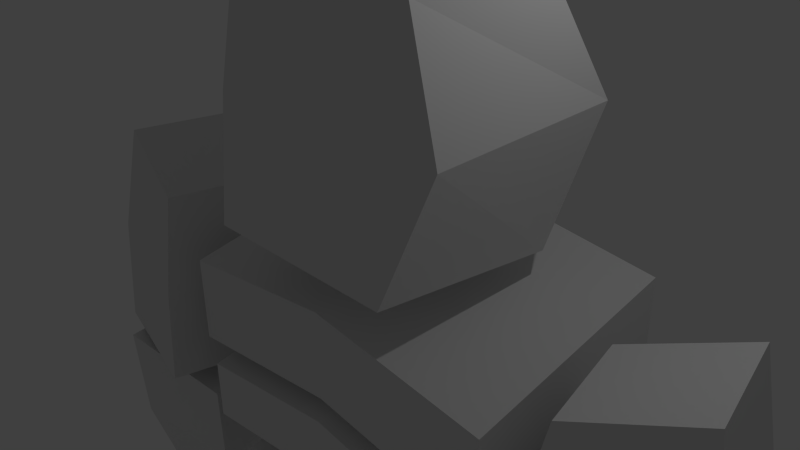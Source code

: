 # Source: deffencer.blend  (saved by Blender 2.69.0; exported with 4.5.12 LTS)
import bpy
from mathutils import Matrix  # noqa: F401  (used for matrix-valued properties, if any)

bpy.ops.wm.read_factory_settings(use_empty=True)
scene = bpy.context.scene
scene.name = 'Scene'

# ---- collections
col_collection_1 = bpy.data.collections.new('Collection 1'); scene.collection.children.link(col_collection_1)

# ---- materials (node trees are filled in below, after node groups)
mat_material = bpy.data.materials.new('Material')
mat_material.alpha_threshold = 0.0
mat_material.use_transparent_shadow = False
mat_material.roughness = 0.5
mat_material.line_color = (0.0, 0.0, 0.0, 1.0)

# ---- material node trees

# ---- world
world_world = bpy.data.worlds.new('World'); scene.world = world_world
world_world.color = (0.05088, 0.05088, 0.05088)
world_world.use_sun_shadow = False
world_world.sun_shadow_jitter_overblur = 0.0
world_world.cycles.sampling_method = 'MANUAL'
world_world.cycles.sample_map_resolution = 256

# ---- cameras
cam_camera = bpy.data.cameras.new('Camera')
cam_camera.clip_end = 100.0
cam_camera.lens = 35.0
cam_camera.sensor_width = 32.0
cam_camera.sensor_height = 18.0
cam_camera.ortho_scale = 7.314
cam_camera.dof.focus_distance = 0.0
cam_camera.dof.aperture_fstop = 128.0

# ---- lights
light_lamp = bpy.data.lights.new('Lamp', 'POINT')
light_lamp.transmission_factor = 0.0
light_lamp.cutoff_distance = 30.0
light_lamp.energy = 100.0
light_lamp.shadow_buffer_clip_start = 1.001
light_lamp.shadow_soft_size = 0.1
light_lamp.shadow_maximum_resolution = 0.006
light_lamp.use_absolute_resolution = True
light_lamp.cycles.use_multiple_importance_sampling = False

# ---- meshes
me_cube = bpy.data.meshes.new('Cube')
me_cube.from_pydata([(1.37, 1.0, -1.0), (1.174, -1.0, -0.9284), (1.37, 0.6096, 2.059), (1.174, -0.6096, 1.67), (1.975, 1.418, -3.896), (1.975, -0.8379, -3.896), (2.179, 1.787, -1.291), (2.179, -0.7849, -1.817), (2.179, 1.787, -2.87), (2.179, -0.7849, -2.87), (1.975, 1.418, -2.671), (1.975, -0.8379, -3.14), (1.55, 0.9827, -5.123), (1.55, -0.9827, -5.123), (1.55, 0.9827, -3.774), (1.55, -0.9827, -4.29), (2.619, -1.096, -3.57), (2.214, 0.6911, -3.57), (4.001, 1.096, -3.57), (4.406, -0.6911, -3.57), (2.848, -0.7316, -1.258), (2.578, 0.4615, -1.258), (3.771, 0.7316, -0.782), (4.042, -0.4615, -0.782), (3.994, -0.956, -3.631), (4.266, 0.6844, -3.631), (2.625, 0.956, -3.886), (2.354, -0.6844, -3.886), (3.709, -0.5582, -6.187), (3.868, 0.3996, -6.187), (2.91, 0.5582, -6.187), (2.752, -0.3996, -6.187), (4.106, -0.8878, -6.246), (4.106, 0.04152, -6.246), (3.508, 0.04152, -6.246), (3.508, -0.8878, -6.246), (3.626, -0.8063, -8.585), (3.626, -0.03999, -8.585), (3.132, -0.03999, -8.585), (3.132, -0.8063, -8.585), (4.082, -0.95, -7.442), (4.082, 0.1038, -7.442), (3.403, 0.1038, -7.442), (3.403, -0.95, -7.442), (4.096, 0.2393, -6.287), (4.096, 1.169, -6.287), (3.498, 1.169, -6.287), (3.498, 0.2393, -6.287), (3.616, 0.3208, -8.625), (3.616, 1.087, -8.625), (3.122, 1.087, -8.625), (3.122, 0.3208, -8.625), (4.119, 0.1039, -7.483), (4.119, 1.304, -7.483), (3.346, 1.304, -7.483), (3.346, 0.1039, -7.483), (2.51, -0.4222, -6.241), (2.51, 0.4263, -6.241), (2.941, 0.4263, -6.241), (2.941, -0.4222, -6.241), (2.856, -0.3478, -7.927), (2.856, 0.3519, -7.927), (3.211, 0.3519, -7.927), (3.211, -0.3478, -7.927), (2.461, -0.6086, -7.104), (2.461, 0.6127, -7.104), (3.082, 0.6127, -7.104), (3.082, -0.6086, -7.104), (0.1329, -0.6641, -6.247), (1.31, -0.6641, -5.755), (1.31, 0.3034, -5.755), (0.1329, 0.3034, -6.247), (0.2909, -0.1204, -11.65), (2.095, -0.1204, -11.65), (2.04, 1.389, -12.39), (0.2362, 1.389, -12.39), (0.07951, -0.8462, -8.965), (2.558, -0.8462, -8.965), (2.558, 0.693, -8.965), (0.07951, 0.693, -8.965), (1.391, 0.6043, -6.03), (1.391, -1.085, -6.03), (1.391, 0.6043, -4.886), (1.391, -1.085, -5.324), (0.5339, -0.9996, -12.66), (1.821, -0.9996, -12.66), (1.821, -1.797, -12.09), (0.5339, -1.797, -12.09), (2.683, -0.9934, -2.441), (2.316, 0.6266, -2.441), (3.936, 0.9934, -2.149), (4.303, -0.6266, -2.149), (3.953, -0.898, -4.907), (4.208, 0.6429, -4.907), (2.667, 0.898, -5.038), (2.412, -0.6429, -5.038), (1.713, 1.352, 0.5296), (1.522, -0.6381, 0.3473), (1.982, -0.8089, -7.302), (1.982, 0.5519, -7.302), (0.07065, 0.5519, -7.664), (0.07065, -0.8089, -7.664), (0.2178, -0.7662, -10.17), (2.307, -0.7662, -10.17), (2.259, 1.324, -10.81), (0.1699, 1.324, -10.81), (-1.37, 1.0, -1.0), (-1.174, -1.0, -0.9284), (-1.37, 0.6096, 2.059), (-1.174, -0.6096, 1.67), (-1.975, 1.418, -3.896), (-1.975, -0.8379, -3.896), (-2.179, 1.787, -1.291), (-2.179, -0.7849, -1.817), (-2.179, 1.787, -2.87), (-2.179, -0.7849, -2.87), (-1.975, 1.418, -2.671), (-1.975, -0.8379, -3.14), (-1.55, 0.9827, -5.123), (-1.55, -0.9827, -5.123), (-1.55, 0.9827, -3.774), (-1.55, -0.9827, -4.29), (-2.619, -1.096, -3.57), (-2.214, 0.6911, -3.57), (-4.001, 1.096, -3.57), (-4.406, -0.6911, -3.57), (-2.848, -0.7316, -1.258), (-2.578, 0.4615, -1.258), (-3.771, 0.7316, -0.782), (-4.042, -0.4615, -0.782), (-3.994, -0.956, -3.631), (-4.266, 0.6844, -3.631), (-2.625, 0.956, -3.886), (-2.354, -0.6844, -3.886), (-3.709, -0.5582, -6.187), (-3.868, 0.3996, -6.187), (-2.91, 0.5582, -6.187), (-2.752, -0.3996, -6.187), (-4.106, -0.8878, -6.246), (-4.106, 0.04152, -6.246), (-3.508, 0.04152, -6.246), (-3.508, -0.8878, -6.246), (-3.626, -0.8063, -8.585), (-3.626, -0.03999, -8.585), (-3.132, -0.03999, -8.585), (-3.132, -0.8063, -8.585), (-4.082, -0.95, -7.442), (-4.082, 0.1038, -7.442), (-3.403, 0.1038, -7.442), (-3.403, -0.95, -7.442), (-4.096, 0.2393, -6.287), (-4.096, 1.169, -6.287), (-3.498, 1.169, -6.287), (-3.498, 0.2393, -6.287), (-3.616, 0.3208, -8.625), (-3.616, 1.087, -8.625), (-3.122, 1.087, -8.625), (-3.122, 0.3208, -8.625), (-4.119, 0.1039, -7.483), (-4.119, 1.304, -7.483), (-3.346, 1.304, -7.483), (-3.346, 0.1039, -7.483), (-2.51, -0.4222, -6.241), (-2.51, 0.4263, -6.241), (-2.941, 0.4263, -6.241), (-2.941, -0.4222, -6.241), (-2.856, -0.3478, -7.927), (-2.856, 0.3519, -7.927), (-3.211, 0.3519, -7.927), (-3.211, -0.3478, -7.927), (-2.461, -0.6086, -7.104), (-2.461, 0.6127, -7.104), (-3.082, 0.6127, -7.104), (-3.082, -0.6086, -7.104), (-0.1329, -0.6641, -6.247), (-1.31, -0.6641, -5.755), (-1.31, 0.3034, -5.755), (-0.1329, 0.3034, -6.247), (-0.2909, -0.1204, -11.65), (-2.095, -0.1204, -11.65), (-2.04, 1.389, -12.39), (-0.2362, 1.389, -12.39), (-0.07951, -0.8462, -8.965), (-2.558, -0.8462, -8.965), (-2.558, 0.693, -8.965), (-0.07951, 0.693, -8.965), (-1.391, 0.6043, -6.03), (-1.391, -1.085, -6.03), (-1.391, 0.6043, -4.886), (-1.391, -1.085, -5.324), (-0.5339, -0.9996, -12.66), (-1.821, -0.9996, -12.66), (-1.821, -1.797, -12.09), (-0.5339, -1.797, -12.09), (1.788e-07, 1.0, -1.0), (0.0, -1.0, -0.9284), (0.0, 0.6096, 2.059), (0.0, -0.6096, 1.67), (0.0, 1.418, -3.626), (0.0, -0.8379, -3.626), (0.0, 1.787, -1.02), (0.0, -0.7849, -1.547), (0.0, -0.7849, -2.599), (0.0, 1.787, -2.599), (0.0, -0.8379, -2.869), (0.0, 1.418, -2.4), (0.0, 0.9827, -4.852), (0.0, -0.9827, -4.852), (0.0, -0.9827, -4.02), (0.0, 0.9827, -3.504), (0.0, 0.6043, -5.76), (0.0, -1.085, -5.76), (0.0, -1.085, -5.053), (0.0, 0.6043, -4.616), (-2.683, -0.9934, -2.441), (-2.316, 0.6266, -2.441), (-3.936, 0.9934, -2.149), (-4.303, -0.6266, -2.149), (-3.953, -0.898, -4.907), (-4.208, 0.6429, -4.907), (-2.667, 0.898, -5.038), (-2.412, -0.6429, -5.038), (-1.713, 1.352, 0.5296), (-1.522, -0.6381, 0.3473), (0.0, -0.6381, 0.3473), (0.0, 1.352, 0.5296), (-1.982, -0.8089, -7.302), (-1.982, 0.5519, -7.302), (-0.07065, 0.5519, -7.664), (-0.07065, -0.8089, -7.664), (-0.2178, -0.7662, -10.17), (-2.307, -0.7662, -10.17), (-2.259, 1.324, -10.81), (-0.1699, 1.324, -10.81)], [], [(96, 2, 3, 97), (0, 1, 195, 194), (2, 196, 197, 3), (97, 3, 197, 224), (96, 0, 194, 225), (8, 6, 7, 9), (4, 5, 199, 198), (6, 200, 201, 7), (9, 7, 201, 202), (10, 4, 198, 205), (12, 13, 207, 206), (8, 9, 202, 203), (6, 8, 203, 200), (204, 11, 10, 205), (4, 10, 11, 5), (5, 11, 204, 199), (14, 12, 206, 209), (208, 15, 14, 209), (12, 14, 15, 13), (13, 15, 208, 207), (88, 89, 17, 16), (89, 90, 18, 17), (90, 91, 19, 18), (91, 88, 16, 19), (16, 17, 18, 19), (23, 22, 21, 20), (92, 93, 25, 24), (93, 94, 26, 25), (94, 95, 27, 26), (95, 92, 24, 27), (24, 25, 26, 27), (31, 30, 29, 28), (40, 41, 33, 32), (41, 42, 34, 33), (42, 43, 35, 34), (43, 40, 32, 35), (32, 33, 34, 35), (39, 38, 37, 36), (36, 37, 41, 40), (37, 38, 42, 41), (38, 39, 43, 42), (39, 36, 40, 43), (52, 53, 45, 44), (53, 54, 46, 45), (54, 55, 47, 46), (55, 52, 44, 47), (44, 45, 46, 47), (51, 50, 49, 48), (48, 49, 53, 52), (49, 50, 54, 53), (50, 51, 55, 54), (51, 48, 52, 55), (64, 65, 57, 56), (65, 66, 58, 57), (66, 67, 59, 58), (67, 64, 56, 59), (56, 57, 58, 59), (63, 62, 61, 60), (60, 61, 65, 64), (61, 62, 66, 65), (62, 63, 67, 66), (63, 60, 64, 67), (101, 98, 69, 68), (98, 99, 70, 69), (99, 100, 71, 70), (100, 101, 68, 71), (68, 69, 70, 71), (72, 75, 84, 87), (102, 103, 77, 76), (103, 104, 78, 77), (104, 105, 79, 78), (105, 102, 76, 79), (80, 81, 211, 210), (82, 80, 210, 213), (212, 83, 82, 213), (80, 82, 83, 81), (81, 83, 212, 211), (73, 72, 87, 86), (74, 73, 86, 85), (75, 74, 85, 84), (84, 85, 86, 87), (20, 21, 89, 88), (21, 22, 90, 89), (22, 23, 91, 90), (23, 20, 88, 91), (28, 29, 93, 92), (29, 30, 94, 93), (30, 31, 95, 94), (31, 28, 92, 95), (0, 96, 97, 1), (1, 97, 224, 195), (2, 96, 225, 196), (76, 77, 98, 101), (77, 78, 99, 98), (78, 79, 100, 99), (79, 76, 101, 100), (72, 73, 103, 102), (73, 74, 104, 103), (74, 75, 105, 104), (75, 72, 102, 105), (222, 223, 109, 108), (106, 194, 195, 107), (108, 109, 197, 196), (223, 224, 197, 109), (222, 225, 194, 106), (114, 115, 113, 112), (110, 198, 199, 111), (112, 113, 201, 200), (115, 202, 201, 113), (116, 205, 198, 110), (118, 206, 207, 119), (114, 203, 202, 115), (112, 200, 203, 114), (204, 205, 116, 117), (110, 111, 117, 116), (111, 199, 204, 117), (120, 209, 206, 118), (208, 209, 120, 121), (118, 119, 121, 120), (119, 207, 208, 121), (214, 122, 123, 215), (215, 123, 124, 216), (216, 124, 125, 217), (217, 125, 122, 214), (122, 125, 124, 123), (129, 126, 127, 128), (218, 130, 131, 219), (219, 131, 132, 220), (220, 132, 133, 221), (221, 133, 130, 218), (130, 133, 132, 131), (137, 134, 135, 136), (146, 138, 139, 147), (147, 139, 140, 148), (148, 140, 141, 149), (149, 141, 138, 146), (138, 141, 140, 139), (145, 142, 143, 144), (142, 146, 147, 143), (143, 147, 148, 144), (144, 148, 149, 145), (145, 149, 146, 142), (158, 150, 151, 159), (159, 151, 152, 160), (160, 152, 153, 161), (161, 153, 150, 158), (150, 153, 152, 151), (157, 154, 155, 156), (154, 158, 159, 155), (155, 159, 160, 156), (156, 160, 161, 157), (157, 161, 158, 154), (170, 162, 163, 171), (171, 163, 164, 172), (172, 164, 165, 173), (173, 165, 162, 170), (162, 165, 164, 163), (169, 166, 167, 168), (166, 170, 171, 167), (167, 171, 172, 168), (168, 172, 173, 169), (169, 173, 170, 166), (229, 174, 175, 226), (226, 175, 176, 227), (227, 176, 177, 228), (228, 177, 174, 229), (174, 177, 176, 175), (178, 193, 190, 181), (230, 182, 183, 231), (231, 183, 184, 232), (232, 184, 185, 233), (233, 185, 182, 230), (186, 210, 211, 187), (188, 213, 210, 186), (212, 213, 188, 189), (186, 187, 189, 188), (187, 211, 212, 189), (179, 192, 193, 178), (180, 191, 192, 179), (181, 190, 191, 180), (190, 193, 192, 191), (126, 214, 215, 127), (127, 215, 216, 128), (128, 216, 217, 129), (129, 217, 214, 126), (134, 218, 219, 135), (135, 219, 220, 136), (136, 220, 221, 137), (137, 221, 218, 134), (106, 107, 223, 222), (107, 195, 224, 223), (108, 196, 225, 222), (182, 229, 226, 183), (183, 226, 227, 184), (184, 227, 228, 185), (185, 228, 229, 182), (178, 230, 231, 179), (179, 231, 232, 180), (180, 232, 233, 181), (181, 233, 230, 178)])
_uv = me_cube.uv_layers.new(name='UVMap')
_uv.uv.foreach_set('vector', [0.2258, 0.7728, 0.2413, 0.8252, 0.1069, 0.8381, 0.09571, 0.8003, 0.2274, 0.968, 0.1457, 0.96, 0.1457, 0.9272, 0.2274, 0.9272, 0.2413, 0.8252, 0.2413, 0.8912, 0.1069, 0.8912, 0.1069, 0.8381, 0.06743, 0.8381, 0.1069, 0.8381, 0.1069, 0.8912, 0.06743, 0.8912, 0.2959, 0.8252, 0.3505, 0.8252, 0.3505, 0.8912, 0.2959, 0.8912, 0.3222, 0.5779, 0.3222, 0.6278, 0.1805, 0.6112, 0.1805, 0.5779, 0.9786, 0.7579, 0.9786, 0.9743, 0.8381, 0.9743, 0.8381, 0.7579, 0.971, 0.7631, 0.8289, 0.7631, 0.8289, 0.9837, 0.971, 0.9837, 0.1805, 0.5779, 0.1805, 0.6112, 0.08859, 0.6112, 0.08859, 0.5779, 0.3213, 0.6323, 0.3213, 0.5802, 0.4179, 0.5802, 0.4179, 0.6323, 0.9629, 0.7368, 0.9629, 0.9693, 0.8401, 0.9693, 0.8401, 0.7368, 0.9791, 0.7595, 0.9791, 0.9786, 0.8371, 0.9786, 0.8371, 0.7595, 0.3222, 0.6278, 0.3222, 0.5779, 0.4141, 0.5779, 0.4141, 0.6278, 0.8282, 0.9557, 0.9528, 0.9557, 0.9528, 0.7618, 0.8282, 0.7618, 0.3213, 0.5802, 0.3213, 0.6323, 0.1726, 0.6124, 0.1726, 0.5802, 0.1726, 0.5802, 0.1726, 0.6124, 0.076, 0.6124, 0.076, 0.5802, 0.3427, 0.6339, 0.3427, 0.5818, 0.4325, 0.5818, 0.4325, 0.6339, 0.8446, 0.9741, 0.9633, 0.9741, 0.9633, 0.7468, 0.8446, 0.7468, 0.3427, 0.5818, 0.3427, 0.6339, 0.1727, 0.614, 0.1727, 0.5818, 0.1727, 0.5818, 0.1727, 0.614, 0.08291, 0.614, 0.08291, 0.5818, 0.8224, 0.2488, 0.735, 0.2306, 0.7464, 0.1549, 0.8422, 0.1749, 0.735, 0.2306, 0.6447, 0.2379, 0.649, 0.1458, 0.7464, 0.1549, 0.6447, 0.2379, 0.5554, 0.2379, 0.5511, 0.1458, 0.649, 0.1458, 0.5554, 0.2379, 0.465, 0.2306, 0.4537, 0.1549, 0.5511, 0.1458, 0.5511, 0.04798, 0.649, 0.04798, 0.649, 0.1458, 0.5511, 0.1458, 0.5597, 0.3299, 0.6404, 0.3299, 0.6404, 0.4165, 0.5597, 0.4165, 0.5126, 0.7866, 0.5996, 0.7866, 0.6038, 0.8887, 0.5084, 0.8887, 0.5996, 0.7866, 0.6857, 0.7722, 0.6976, 0.8664, 0.6038, 0.8887, 0.6857, 0.7722, 0.7714, 0.7575, 0.7916, 0.8502, 0.6976, 0.8664, 0.4265, 0.7722, 0.5126, 0.7866, 0.5084, 0.8887, 0.4145, 0.8664, 0.5084, 0.8887, 0.6038, 0.8887, 0.6038, 0.9852, 0.5084, 0.9852, 0.5168, 0.6059, 0.5954, 0.6059, 0.5954, 0.6845, 0.5168, 0.6845, 0.763, 0.4699, 0.817, 0.4778, 0.8119, 0.5551, 0.7505, 0.548, 0.817, 0.4778, 0.853, 0.4739, 0.8519, 0.5542, 0.8119, 0.5551, 0.853, 0.4739, 0.9123, 0.4731, 0.9114, 0.5548, 0.8519, 0.5542, 0.9123, 0.4731, 0.9488, 0.4774, 0.9509, 0.5568, 0.9114, 0.5548, 0.911, 0.5932, 0.8515, 0.5925, 0.8519, 0.5542, 0.9114, 0.5548, 0.9069, 0.3935, 0.858, 0.3935, 0.858, 0.362, 0.9069, 0.362, 0.7778, 0.3925, 0.8272, 0.4003, 0.817, 0.4778, 0.763, 0.4699, 0.8272, 0.4003, 0.858, 0.3935, 0.853, 0.4739, 0.817, 0.4778, 0.858, 0.3935, 0.9069, 0.3935, 0.9123, 0.4731, 0.853, 0.4739, 0.9069, 0.3935, 0.9374, 0.3998, 0.9488, 0.4774, 0.9123, 0.4731, 0.765, 0.464, 0.819, 0.472, 0.8139, 0.5492, 0.7525, 0.5421, 0.819, 0.472, 0.855, 0.4681, 0.8539, 0.5484, 0.8139, 0.5492, 0.855, 0.4681, 0.9143, 0.4672, 0.9134, 0.549, 0.8539, 0.5484, 0.9143, 0.4672, 0.9508, 0.4715, 0.9529, 0.5509, 0.9134, 0.549, 0.913, 0.5873, 0.8535, 0.5867, 0.8539, 0.5484, 0.9134, 0.549, 0.9089, 0.3876, 0.86, 0.3876, 0.86, 0.3561, 0.9089, 0.3561, 0.7798, 0.3866, 0.8292, 0.3944, 0.819, 0.472, 0.765, 0.464, 0.8292, 0.3944, 0.86, 0.3876, 0.855, 0.4681, 0.819, 0.472, 0.86, 0.3876, 0.9089, 0.3876, 0.9143, 0.4672, 0.855, 0.4681, 0.9089, 0.3876, 0.9394, 0.394, 0.9508, 0.4715, 0.9143, 0.4672, 0.9659, 0.482, 0.9012, 0.4706, 0.9071, 0.3974, 0.9806, 0.4079, 0.9012, 0.4706, 0.8671, 0.4737, 0.8691, 0.3977, 0.9071, 0.3974, 0.8671, 0.4737, 0.7957, 0.474, 0.7971, 0.3964, 0.8691, 0.3977, 0.7957, 0.474, 0.7611, 0.4699, 0.7595, 0.3943, 0.7971, 0.3964, 0.9065, 0.3227, 0.9071, 0.3974, 0.8691, 0.3977, 0.8686, 0.323, 0.872, 0.6079, 0.8605, 0.55, 0.89, 0.5441, 0.9014, 0.6021, 0.9492, 0.5551, 0.89, 0.5441, 0.9012, 0.4706, 0.9659, 0.482, 0.89, 0.5441, 0.8605, 0.55, 0.8671, 0.4737, 0.9012, 0.4706, 0.8605, 0.55, 0.8013, 0.5495, 0.7957, 0.474, 0.8671, 0.4737, 0.8013, 0.5495, 0.7723, 0.5436, 0.7611, 0.4699, 0.7957, 0.474, 0.1401, 0.3929, 0.1974, 0.4089, 0.1892, 0.4797, 0.1364, 0.455, 0.1974, 0.4089, 0.239, 0.4114, 0.2335, 0.4825, 0.1892, 0.4797, 0.03667, 0.3967, 0.09783, 0.3874, 0.09245, 0.4505, 0.03804, 0.4694, 0.09783, 0.3874, 0.1401, 0.3929, 0.1364, 0.455, 0.09245, 0.4505, 0.1364, 0.455, 0.1892, 0.4797, 0.1705, 0.5196, 0.1178, 0.495, 0.1583, 0.1648, 0.0787, 0.1679, 0.1336, 0.08518, 0.1668, 0.06487, 0.151, 0.2478, 0.2184, 0.2491, 0.2056, 0.3381, 0.1437, 0.3308, 0.2184, 0.2491, 0.2929, 0.2506, 0.2445, 0.3403, 0.2056, 0.3381, 0.03531, 0.2397, 0.09096, 0.246, 0.1032, 0.3242, 0.03531, 0.324, 0.09096, 0.246, 0.151, 0.2478, 0.1437, 0.3308, 0.1032, 0.3242, 0.9686, 0.7489, 0.9686, 0.9759, 0.8504, 0.9759, 0.8504, 0.7489, 0.3369, 0.6376, 0.3369, 0.5772, 0.4289, 0.5772, 0.4289, 0.6376, 0.8365, 0.9801, 0.9626, 0.9801, 0.9626, 0.7342, 0.8365, 0.7342, 0.3369, 0.5772, 0.3369, 0.6376, 0.1603, 0.6145, 0.1603, 0.5772, 0.1603, 0.5772, 0.1603, 0.6145, 0.0683, 0.6145, 0.0683, 0.5772, 0.2311, 0.1602, 0.1583, 0.1648, 0.1668, 0.06487, 0.2026, 0.05507, 0.3412, 0.1609, 0.2311, 0.1602, 0.2026, 0.05507, 0.2395, 0.06987, 0.0787, 0.1679, 0.03531, 0.1554, 0.09701, 0.05573, 0.1336, 0.08518, 0.1569, 0.02873, 0.1927, 0.01893, 0.2026, 0.05507, 0.1668, 0.06487, 0.8027, 0.3227, 0.7237, 0.3062, 0.735, 0.2306, 0.8224, 0.2488, 0.7237, 0.3062, 0.6404, 0.3299, 0.6447, 0.2379, 0.735, 0.2306, 0.6404, 0.3299, 0.5597, 0.3299, 0.5554, 0.2379, 0.6447, 0.2379, 0.5597, 0.3299, 0.4764, 0.3062, 0.465, 0.2306, 0.5554, 0.2379, 0.5168, 0.6845, 0.5954, 0.6845, 0.5996, 0.7866, 0.5126, 0.7866, 0.5954, 0.6845, 0.6738, 0.6781, 0.6857, 0.7722, 0.5996, 0.7866, 0.6738, 0.6781, 0.7513, 0.6648, 0.7714, 0.7575, 0.6857, 0.7722, 0.4384, 0.6781, 0.5168, 0.6845, 0.5126, 0.7866, 0.4265, 0.7722, 0.2103, 0.7204, 0.2258, 0.7728, 0.09571, 0.8003, 0.08453, 0.7625, 0.02798, 0.8381, 0.06743, 0.8381, 0.06743, 0.8912, 0.02798, 0.8912, 0.2413, 0.8252, 0.2959, 0.8252, 0.2959, 0.8912, 0.2413, 0.8912, 0.1437, 0.3308, 0.2056, 0.3381, 0.1974, 0.4089, 0.1401, 0.3929, 0.2056, 0.3381, 0.2445, 0.3403, 0.239, 0.4114, 0.1974, 0.4089, 0.03531, 0.324, 0.1032, 0.3242, 0.09783, 0.3874, 0.03667, 0.3967, 0.1032, 0.3242, 0.1437, 0.3308, 0.1401, 0.3929, 0.09783, 0.3874, 0.1583, 0.1648, 0.2311, 0.1602, 0.2184, 0.2491, 0.151, 0.2478, 0.2311, 0.1602, 0.3412, 0.1609, 0.2929, 0.2506, 0.2184, 0.2491, 0.03531, 0.1554, 0.0787, 0.1679, 0.09096, 0.246, 0.03531, 0.2397, 0.0787, 0.1679, 0.1583, 0.1648, 0.151, 0.2478, 0.09096, 0.246, 0.2258, 0.7728, 0.09571, 0.8003, 0.1069, 0.8381, 0.2413, 0.8252, 0.2274, 0.968, 0.2274, 0.9272, 0.1457, 0.9272, 0.1457, 0.96, 0.2413, 0.8252, 0.1069, 0.8381, 0.1069, 0.8912, 0.2413, 0.8912, 0.06743, 0.8381, 0.06743, 0.8912, 0.1069, 0.8912, 0.1069, 0.8381, 0.2959, 0.8252, 0.2959, 0.8912, 0.3505, 0.8912, 0.3505, 0.8252, 0.3222, 0.5779, 0.1805, 0.5779, 0.1805, 0.6112, 0.3222, 0.6278, 0.9786, 0.7579, 0.8381, 0.7579, 0.8381, 0.9743, 0.9786, 0.9743, 0.971, 0.7631, 0.971, 0.9837, 0.8289, 0.9837, 0.8289, 0.7631, 0.1805, 0.5779, 0.08859, 0.5779, 0.08859, 0.6112, 0.1805, 0.6112, 0.3213, 0.6323, 0.4179, 0.6323, 0.4179, 0.5802, 0.3213, 0.5802, 0.9629, 0.7368, 0.8401, 0.7368, 0.8401, 0.9693, 0.9629, 0.9693, 0.9791, 0.7595, 0.8371, 0.7595, 0.8371, 0.9786, 0.9791, 0.9786, 0.3222, 0.6278, 0.4141, 0.6278, 0.4141, 0.5779, 0.3222, 0.5779, 0.8282, 0.9557, 0.8282, 0.7618, 0.9528, 0.7618, 0.9528, 0.9557, 0.3213, 0.5802, 0.1726, 0.5802, 0.1726, 0.6124, 0.3213, 0.6323, 0.1726, 0.5802, 0.076, 0.5802, 0.076, 0.6124, 0.1726, 0.6124, 0.3427, 0.6339, 0.4325, 0.6339, 0.4325, 0.5818, 0.3427, 0.5818, 0.8446, 0.9741, 0.8446, 0.7468, 0.9633, 0.7468, 0.9633, 0.9741, 0.3427, 0.5818, 0.1727, 0.5818, 0.1727, 0.614, 0.3427, 0.6339, 0.1727, 0.5818, 0.08291, 0.5818, 0.08291, 0.614, 0.1727, 0.614, 0.8224, 0.2488, 0.8422, 0.1749, 0.7464, 0.1549, 0.735, 0.2306, 0.735, 0.2306, 0.7464, 0.1549, 0.649, 0.1458, 0.6447, 0.2379, 0.6447, 0.2379, 0.649, 0.1458, 0.5511, 0.1458, 0.5554, 0.2379, 0.5554, 0.2379, 0.5511, 0.1458, 0.4537, 0.1549, 0.465, 0.2306, 0.5511, 0.04798, 0.5511, 0.1458, 0.649, 0.1458, 0.649, 0.04798, 0.5597, 0.3299, 0.5597, 0.4165, 0.6404, 0.4165, 0.6404, 0.3299, 0.5126, 0.7866, 0.5084, 0.8887, 0.6038, 0.8887, 0.5996, 0.7866, 0.5996, 0.7866, 0.6038, 0.8887, 0.6976, 0.8664, 0.6857, 0.7722, 0.6857, 0.7722, 0.6976, 0.8664, 0.7916, 0.8502, 0.7714, 0.7575, 0.4265, 0.7722, 0.4145, 0.8664, 0.5084, 0.8887, 0.5126, 0.7866, 0.5084, 0.8887, 0.5084, 0.9852, 0.6038, 0.9852, 0.6038, 0.8887, 0.5168, 0.6059, 0.5168, 0.6845, 0.5954, 0.6845, 0.5954, 0.6059, 0.763, 0.4699, 0.7505, 0.548, 0.8119, 0.5551, 0.817, 0.4778, 0.817, 0.4778, 0.8119, 0.5551, 0.8519, 0.5542, 0.853, 0.4739, 0.853, 0.4739, 0.8519, 0.5542, 0.9114, 0.5548, 0.9123, 0.4731, 0.9123, 0.4731, 0.9114, 0.5548, 0.9509, 0.5568, 0.9488, 0.4774, 0.911, 0.5932, 0.9114, 0.5548, 0.8519, 0.5542, 0.8515, 0.5925, 0.9069, 0.3935, 0.9069, 0.362, 0.858, 0.362, 0.858, 0.3935, 0.7778, 0.3925, 0.763, 0.4699, 0.817, 0.4778, 0.8272, 0.4003, 0.8272, 0.4003, 0.817, 0.4778, 0.853, 0.4739, 0.858, 0.3935, 0.858, 0.3935, 0.853, 0.4739, 0.9123, 0.4731, 0.9069, 0.3935, 0.9069, 0.3935, 0.9123, 0.4731, 0.9488, 0.4774, 0.9374, 0.3998, 0.765, 0.464, 0.7525, 0.5421, 0.8139, 0.5492, 0.819, 0.472, 0.819, 0.472, 0.8139, 0.5492, 0.8539, 0.5484, 0.855, 0.4681, 0.855, 0.4681, 0.8539, 0.5484, 0.9134, 0.549, 0.9143, 0.4672, 0.9143, 0.4672, 0.9134, 0.549, 0.9529, 0.5509, 0.9508, 0.4715, 0.913, 0.5873, 0.9134, 0.549, 0.8539, 0.5484, 0.8535, 0.5867, 0.9089, 0.3876, 0.9089, 0.3561, 0.86, 0.3561, 0.86, 0.3876, 0.7798, 0.3866, 0.765, 0.464, 0.819, 0.472, 0.8292, 0.3944, 0.8292, 0.3944, 0.819, 0.472, 0.855, 0.4681, 0.86, 0.3876, 0.86, 0.3876, 0.855, 0.4681, 0.9143, 0.4672, 0.9089, 0.3876, 0.9089, 0.3876, 0.9143, 0.4672, 0.9508, 0.4715, 0.9394, 0.394, 0.9659, 0.482, 0.9806, 0.4079, 0.9071, 0.3974, 0.9012, 0.4706, 0.9012, 0.4706, 0.9071, 0.3974, 0.8691, 0.3977, 0.8671, 0.4737, 0.8671, 0.4737, 0.8691, 0.3977, 0.7971, 0.3964, 0.7957, 0.474, 0.7957, 0.474, 0.7971, 0.3964, 0.7595, 0.3943, 0.7611, 0.4699, 0.9065, 0.3227, 0.8686, 0.323, 0.8691, 0.3977, 0.9071, 0.3974, 0.872, 0.6079, 0.9014, 0.6021, 0.89, 0.5441, 0.8605, 0.55, 0.9492, 0.5551, 0.9659, 0.482, 0.9012, 0.4706, 0.89, 0.5441, 0.89, 0.5441, 0.9012, 0.4706, 0.8671, 0.4737, 0.8605, 0.55, 0.8605, 0.55, 0.8671, 0.4737, 0.7957, 0.474, 0.8013, 0.5495, 0.8013, 0.5495, 0.7957, 0.474, 0.7611, 0.4699, 0.7723, 0.5436, 0.1401, 0.3929, 0.1364, 0.455, 0.1892, 0.4797, 0.1974, 0.4089, 0.1974, 0.4089, 0.1892, 0.4797, 0.2335, 0.4825, 0.239, 0.4114, 0.03667, 0.3967, 0.03804, 0.4694, 0.09245, 0.4505, 0.09783, 0.3874, 0.09783, 0.3874, 0.09245, 0.4505, 0.1364, 0.455, 0.1401, 0.3929, 0.1364, 0.455, 0.1178, 0.495, 0.1705, 0.5196, 0.1892, 0.4797, 0.1583, 0.1648, 0.1668, 0.06487, 0.1336, 0.08518, 0.0787, 0.1679, 0.151, 0.2478, 0.1437, 0.3308, 0.2056, 0.3381, 0.2184, 0.2491, 0.2184, 0.2491, 0.2056, 0.3381, 0.2445, 0.3403, 0.2929, 0.2506, 0.03531, 0.2397, 0.03531, 0.324, 0.1032, 0.3242, 0.09096, 0.246, 0.09096, 0.246, 0.1032, 0.3242, 0.1437, 0.3308, 0.151, 0.2478, 0.9686, 0.7489, 0.8504, 0.7489, 0.8504, 0.9759, 0.9686, 0.9759, 0.3369, 0.6376, 0.4289, 0.6376, 0.4289, 0.5772, 0.3369, 0.5772, 0.8365, 0.9801, 0.8365, 0.7342, 0.9626, 0.7342, 0.9626, 0.9801, 0.3369, 0.5772, 0.1603, 0.5772, 0.1603, 0.6145, 0.3369, 0.6376, 0.1603, 0.5772, 0.0683, 0.5772, 0.0683, 0.6145, 0.1603, 0.6145, 0.2311, 0.1602, 0.2026, 0.05507, 0.1668, 0.06487, 0.1583, 0.1648, 0.3412, 0.1609, 0.2395, 0.06987, 0.2026, 0.05507, 0.2311, 0.1602, 0.0787, 0.1679, 0.1336, 0.08518, 0.09701, 0.05573, 0.03531, 0.1554, 0.1569, 0.02873, 0.1668, 0.06487, 0.2026, 0.05507, 0.1927, 0.01893, 0.8027, 0.3227, 0.8224, 0.2488, 0.735, 0.2306, 0.7237, 0.3062, 0.7237, 0.3062, 0.735, 0.2306, 0.6447, 0.2379, 0.6404, 0.3299, 0.6404, 0.3299, 0.6447, 0.2379, 0.5554, 0.2379, 0.5597, 0.3299, 0.5597, 0.3299, 0.5554, 0.2379, 0.465, 0.2306, 0.4764, 0.3062, 0.5168, 0.6845, 0.5126, 0.7866, 0.5996, 0.7866, 0.5954, 0.6845, 0.5954, 0.6845, 0.5996, 0.7866, 0.6857, 0.7722, 0.6738, 0.6781, 0.6738, 0.6781, 0.6857, 0.7722, 0.7714, 0.7575, 0.7513, 0.6648, 0.4384, 0.6781, 0.4265, 0.7722, 0.5126, 0.7866, 0.5168, 0.6845, 0.2103, 0.7204, 0.08453, 0.7625, 0.09571, 0.8003, 0.2258, 0.7728, 0.02798, 0.8381, 0.02798, 0.8912, 0.06743, 0.8912, 0.06743, 0.8381, 0.2413, 0.8252, 0.2413, 0.8912, 0.2959, 0.8912, 0.2959, 0.8252, 0.1437, 0.3308, 0.1401, 0.3929, 0.1974, 0.4089, 0.2056, 0.3381, 0.2056, 0.3381, 0.1974, 0.4089, 0.239, 0.4114, 0.2445, 0.3403, 0.03531, 0.324, 0.03667, 0.3967, 0.09783, 0.3874, 0.1032, 0.3242, 0.1032, 0.3242, 0.09783, 0.3874, 0.1401, 0.3929, 0.1437, 0.3308, 0.1583, 0.1648, 0.151, 0.2478, 0.2184, 0.2491, 0.2311, 0.1602, 0.2311, 0.1602, 0.2184, 0.2491, 0.2929, 0.2506, 0.3412, 0.1609, 0.03531, 0.1554, 0.03531, 0.2397, 0.09096, 0.246, 0.0787, 0.1679, 0.0787, 0.1679, 0.09096, 0.246, 0.151, 0.2478, 0.1583, 0.1648])
me_cube.materials.append(mat_material)
me_cube.use_remesh_preserve_volume = False
me_cube.use_remesh_preserve_attributes = False
me_cube.use_mirror_x = True
me_cube.update()
arm_armature = bpy.data.armatures.new('Armature')  # bones are not reproduced

# ---- objects
ob_armature = bpy.data.objects.new('Armature', arm_armature)
ob_cube = bpy.data.objects.new('Cube', me_cube)
ob_lamp = bpy.data.objects.new('Lamp', light_lamp)
ob_camera = bpy.data.objects.new('Camera', cam_camera)

# ---- transforms, parenting, visibility, modifiers, constraints
ob_armature.location = (-2.98e-08, -2.98e-08, 0.1103)
ob_armature.scale = (1.259, 1.259, 1.259)
ob_armature.lineart.crease_threshold = 0.0
ob_cube.parent = ob_armature
ob_cube.matrix_parent_inverse = Matrix(((1.0, 0.0, 0.0, 2.98e-08), (0.0, 1.0, 0.0, 2.98e-08), (0.0, 0.0, 1.0, 1.103), (0.0, 0.0, 0.0, 1.0)))
ob_cube.location = (0.0, 0.0, 0.0)
ob_cube.lock_rotations_4d = False
ob_cube.empty_display_type = 'ARROWS'
ob_cube.lineart.crease_threshold = 0.0
ob_cube.use_mesh_mirror_x = True
_vg = ob_cube.vertex_groups.new(name='West')
_vg.add([12, 13, 14, 15, 80, 81, 82, 83, 118, 119, 120, 121, 186, 187, 188, 189, 206, 207, 208, 209, 210, 211, 212, 213], 1.0, 'REPLACE')
_vg = ob_cube.vertex_groups.new(name='Body')
_vg.add([4, 5, 6, 7, 8, 9, 10, 11, 110, 111, 112, 113, 114, 115, 116, 117, 198, 199, 200, 201, 202, 203, 204, 205], 1.0, 'REPLACE')
_vg = ob_cube.vertex_groups.new(name='Head')
_vg.add([0, 1, 2, 3, 96, 97, 106, 107, 108, 109, 194, 195, 196, 197, 222, 223, 224, 225], 1.0, 'REPLACE')
_vg = ob_cube.vertex_groups.new(name='ArmA.L')
_vg.add([16, 17, 18, 19, 20, 21, 22, 23, 88, 89, 90, 91], 1.0, 'REPLACE')
_vg = ob_cube.vertex_groups.new(name='ArmB.L')
_vg.add([24, 25, 26, 27, 28, 29, 30, 31, 92, 93, 94, 95], 1.0, 'REPLACE')
_vg = ob_cube.vertex_groups.new(name='ArmA.R')
_vg.add([122, 123, 124, 125, 126, 127, 128, 129, 214, 215, 216, 217], 1.0, 'REPLACE')
_vg = ob_cube.vertex_groups.new(name='ArmB.R')
_vg.add([130, 131, 132, 133, 134, 135, 136, 137, 218, 219, 220, 221], 1.0, 'REPLACE')
_vg = ob_cube.vertex_groups.new(name='LegA.L')
for _i, _w in zip([68, 69, 70, 71, 76, 77, 78, 79, 98, 99, 100, 101, 102, 103, 104, 105], [1.0, 1.0, 1.0, 1.0, 1.0, 1.0, 1.0, 1.0, 1.0, 1.0, 1.0, 1.0, 0.5, 0.5, 0.5, 0.5]): _vg.add([_i], _w, 'REPLACE')
_vg = ob_cube.vertex_groups.new(name='LegB.L')
for _i, _w in zip([72, 73, 74, 75, 76, 77, 78, 79, 98, 99, 100, 101, 102, 103, 104, 105], [1.0, 1.0, 1.0, 1.0, 1.0, 1.0, 1.0, 1.0, 0.5, 0.5, 0.5, 0.5, 1.0, 1.0, 1.0, 1.0]): _vg.add([_i], _w, 'REPLACE')
_vg = ob_cube.vertex_groups.new(name='LegC.L')
for _i, _w in zip([72, 73, 74, 75, 84, 85, 86, 87, 102, 103, 104, 105], [1.0, 1.0, 1.0, 1.0, 1.0, 1.0, 1.0, 1.0, 0.5, 0.5, 0.5, 0.5]): _vg.add([_i], _w, 'REPLACE')
_vg = ob_cube.vertex_groups.new(name='LegA.R')
for _i, _w in zip([174, 175, 176, 177, 182, 183, 184, 185, 226, 227, 228, 229, 230, 231, 232, 233], [1.0, 1.0, 1.0, 1.0, 1.0, 1.0, 1.0, 1.0, 1.0, 1.0, 1.0, 1.0, 0.5, 0.5, 0.5, 0.5]): _vg.add([_i], _w, 'REPLACE')
_vg = ob_cube.vertex_groups.new(name='LegB.R')
for _i, _w in zip([178, 179, 180, 181, 182, 183, 184, 185, 226, 227, 228, 229, 230, 231, 232, 233], [1.0, 1.0, 1.0, 1.0, 1.0, 1.0, 1.0, 1.0, 0.5, 0.5, 0.5, 0.5, 1.0, 1.0, 1.0, 1.0]): _vg.add([_i], _w, 'REPLACE')
_vg = ob_cube.vertex_groups.new(name='LegC.R')
for _i, _w in zip([178, 179, 180, 181, 190, 191, 192, 193, 230, 231, 232, 233], [1.0, 1.0, 1.0, 1.0, 1.0, 1.0, 1.0, 1.0, 0.5, 0.5, 0.5, 0.5]): _vg.add([_i], _w, 'REPLACE')
_vg = ob_cube.vertex_groups.new(name='IK_Leg.L')
_vg = ob_cube.vertex_groups.new(name='FIng_A.L')
_vg.add([56, 57, 58, 59, 60, 61, 62, 63, 64, 65, 66, 67], 1.0, 'REPLACE')
_vg = ob_cube.vertex_groups.new(name='Fing_B1.L')
_vg.add([32, 33, 34, 35, 40, 41, 42, 43, 44, 45, 46, 47, 52, 53, 54, 55], 1.0, 'REPLACE')
_vg = ob_cube.vertex_groups.new(name='Fing_B2.L')
_vg.add([36, 37, 38, 39, 40, 41, 42, 43, 48, 49, 50, 51, 52, 53, 54, 55], 1.0, 'REPLACE')
_vg = ob_cube.vertex_groups.new(name='IK_Leg.001.R')
_vg = ob_cube.vertex_groups.new(name='FIng_A.R')
_vg.add([162, 163, 164, 165, 166, 167, 168, 169, 170, 171, 172, 173], 1.0, 'REPLACE')
_vg = ob_cube.vertex_groups.new(name='Fing_B1.R')
_vg.add([138, 139, 140, 141, 146, 147, 148, 149, 150, 151, 152, 153, 158, 159, 160, 161], 1.0, 'REPLACE')
_vg = ob_cube.vertex_groups.new(name='Fing_B2.R')
_vg.add([142, 143, 144, 145, 146, 147, 148, 149, 154, 155, 156, 157, 158, 159, 160, 161], 1.0, 'REPLACE')
_m = ob_cube.modifiers.new('Armature', 'ARMATURE')
_m.object = ob_armature
ob_lamp.location = (4.076, 1.005, 5.904)
ob_lamp.rotation_euler = (0.6503, 0.05522, 1.866)
ob_lamp.lock_rotations_4d = False
ob_lamp.empty_display_type = 'ARROWS'
ob_lamp.color = (0.0, 0.0, 0.0, 0.0)
ob_lamp.lineart.crease_threshold = 0.0
ob_camera.location = (7.481, -6.508, 5.344)
ob_camera.rotation_euler = (1.109, 0.01082, 0.8149)
ob_camera.lock_rotations_4d = False
ob_camera.empty_display_type = 'ARROWS'
ob_camera.color = (0.0, 0.0, 0.0, 0.0)
ob_camera.display_type = 'WIRE'
ob_camera.lineart.crease_threshold = 0.0

# ---- collection membership
col_collection_1.objects.link(ob_armature)
col_collection_1.objects.link(ob_cube)
col_collection_1.objects.link(ob_lamp)
col_collection_1.objects.link(ob_camera)

# ---- scene / render settings (as saved in the file)
scene.camera = ob_camera
scene.frame_start = 21; scene.frame_end = 125; scene.frame_set(125)
scene.render.engine = 'BLENDER_EEVEE_NEXT'
scene.render.image_settings.compression = 90
scene.render.resolution_percentage = 50
scene.render.dither_intensity = 0.0
scene.cycles.use_denoising = False
scene.cycles.samples = 10
scene.cycles.sampling_pattern = 'TABULATED_SOBOL'
scene.cycles.light_sampling_threshold = 0.0
scene.cycles.use_adaptive_sampling = False
scene.cycles.use_light_tree = False
scene.cycles.blur_glossy = 0.0
scene.cycles.volume_bounces = 1
scene.cycles.pixel_filter_type = 'GAUSSIAN'
scene.cycles.sample_clamp_indirect = 0.0
scene.view_settings.view_transform = 'Standard'
bpy.context.view_layer.update()
